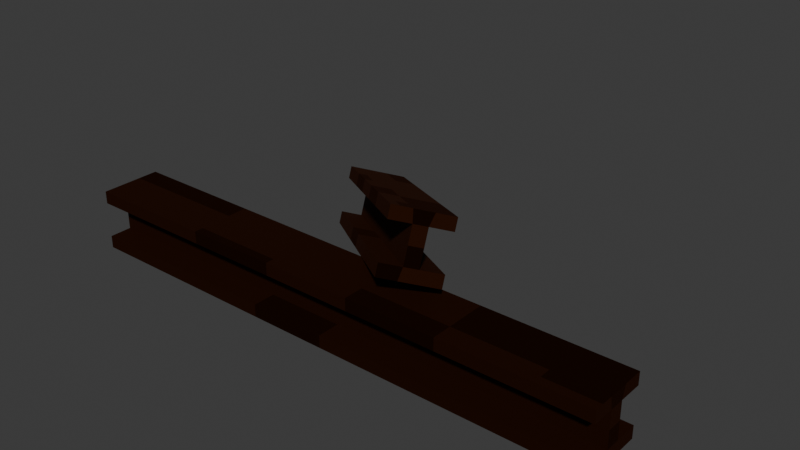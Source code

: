 # Source: beam_rust.blend  (saved by Blender 5.2.44; exported with 4.5.12 LTS)
import bpy
from mathutils import Matrix  # noqa: F401  (used for matrix-valued properties, if any)

bpy.ops.wm.read_factory_settings(use_empty=True)
scene = bpy.context.scene
scene.name = 'Scene'

# ---- collections
col_collection = bpy.data.collections.new('Collection'); scene.collection.children.link(col_collection)

# ---- materials (node trees are filled in below, after node groups)
mat_rust = bpy.data.materials.new('rust')
mat_rust_more = bpy.data.materials.new('Rust more')

# ---- material node trees
mat_rust.use_nodes = True; mat_rust.node_tree.nodes.clear()
_N = mat_rust.node_tree.nodes; _L = mat_rust.node_tree.links
n0 = _N.new('ShaderNodeBsdfPrincipled'); n0.name = 'Principled BSDF'; n0.location = (-178, 111)
n0.inputs[0].default_value = (0.04362, 0.01298, 0.004576, 1.0)
n0.inputs[1].default_value = 1.0
n0.inputs[2].default_value = 0.85
n0.inputs[10].default_value = 0.005
n1 = _N.new('ShaderNodeOutputMaterial'); n1.name = 'Material Output'; n1.location = (200, 100)
_L.new(n0.outputs[0], n1.inputs[0])
n1.is_active_output = True
mat_rust_more.use_nodes = True; mat_rust_more.node_tree.nodes.clear()
_N = mat_rust_more.node_tree.nodes; _L = mat_rust_more.node_tree.links
n0 = _N.new('ShaderNodeBsdfPrincipled'); n0.name = 'Principled BSDF'; n0.location = (-200, 100)
n0.inputs[0].default_value = (0.02386, 0.006783, 0.002232, 1.0)
n0.inputs[1].default_value = 1.0
n0.inputs[2].default_value = 1.0
n0.inputs[10].default_value = 0.005
n1 = _N.new('ShaderNodeOutputMaterial'); n1.name = 'Material Output'; n1.location = (200, 100)
_L.new(n0.outputs[0], n1.inputs[0])
n1.is_active_output = True

# ---- world
world_world = bpy.data.worlds.new('World'); scene.world = world_world
world_world.use_nodes = True; world_world.node_tree.nodes.clear()
_N = world_world.node_tree.nodes; _L = world_world.node_tree.links
n0 = _N.new('ShaderNodeOutputWorld'); n0.name = 'World Output'; n0.location = (300, 300)
n1 = _N.new('ShaderNodeBackground'); n1.name = 'Background'; n1.location = (10, 300)
n1.inputs[0].default_value = (0.05088, 0.05088, 0.05088, 1.0)
_L.new(n1.outputs[0], n0.inputs[0])
n0.is_active_output = True
world_world.color = (0.05088, 0.05088, 0.05088)
world_world.use_sun_shadow = False
world_world.sun_shadow_jitter_overblur = 0.0

# ---- meshes
me_cube = bpy.data.meshes.new('Cube')
me_cube.from_pydata([(0.4162, 0.4162, 0.8303), (0.4162, 0.4162, 0.6591), (0.4162, -0.4162, 0.8303), (0.4162, -0.4162, 0.6591), (-0.4162, 0.4162, 0.8303), (-0.4162, 0.4162, 0.6591), (-0.4162, -0.4162, 0.8303), (-0.4162, -0.4162, 0.6591), (-0.4162, 0.09373, 0.6591), (-0.4162, -0.1079, 0.6591), (0.4162, 0.1387, 0.8303), (0.4162, -0.1387, 0.8303), (-0.4162, -0.1387, 0.8303), (-0.4162, 0.1387, 0.8303), (0.4162, -0.1079, 0.6591), (0.4162, 0.09373, 0.6591), (-0.4162, 0.09373, 0.4135), (-0.4162, -0.1079, 0.4135), (0.4162, -0.1079, 0.4135), (0.4162, 0.09373, 0.4135), (0.4162, 0.4162, -0.003296), (0.4162, 0.4162, 0.1679), (0.4162, -0.4162, -0.003296), (0.4162, -0.4162, 0.1679), (-0.4162, 0.4162, -0.003296), (-0.4162, 0.4162, 0.1679), (-0.4162, -0.4162, -0.003296), (-0.4162, -0.4162, 0.1679), (-0.4162, 0.09373, 0.1679), (-0.4162, -0.1079, 0.1679), (0.4162, 0.1387, -0.003296), (0.4162, -0.1387, -0.003296), (-0.4162, -0.1387, -0.003296), (-0.4162, 0.1387, -0.003296), (0.4162, -0.1079, 0.1679), (0.4162, 0.09373, 0.1679), (0.3378, 0.4162, 0.6591), (0.199, 0.4162, 0.6591), (0.06029, 0.4162, 0.6591), (-0.07845, 0.4162, 0.6591), (-0.2172, 0.4162, 0.6591), (0.3378, -0.4162, 0.8303), (0.199, -0.4162, 0.8303), (0.06029, -0.4162, 0.8303), (-0.07845, -0.4162, 0.8303), (-0.2172, -0.4162, 0.8303), (-0.2172, -0.4162, 0.6591), (-0.07845, -0.4162, 0.6591), (0.06029, -0.4162, 0.6591), (0.199, -0.4162, 0.6591), (0.3378, -0.4162, 0.6591), (-0.2172, 0.4162, 0.8303), (-0.07845, 0.4162, 0.8303), (0.06029, 0.4162, 0.8303), (0.199, 0.4162, 0.8303), (0.3378, 0.4162, 0.8303), (0.3378, 0.09373, 0.6591), (0.199, 0.09373, 0.6591), (0.06029, 0.09373, 0.6591), (-0.07845, 0.09373, 0.6591), (-0.2172, 0.09373, 0.6591), (0.3378, -0.1079, 0.6591), (0.199, -0.1079, 0.6591), (0.06029, -0.1079, 0.6591), (-0.07845, -0.1079, 0.6591), (-0.2172, -0.1079, 0.6591), (-0.2172, 0.1387, 0.8303), (-0.07845, 0.1387, 0.8303), (0.06029, 0.1387, 0.8303), (0.199, 0.1387, 0.8303), (0.3378, 0.1387, 0.8303), (-0.2172, -0.1387, 0.8303), (-0.07845, -0.1387, 0.8303), (0.06029, -0.1387, 0.8303), (0.199, -0.1387, 0.8303), (0.3378, -0.1387, 0.8303), (0.3701, 0.4162, 0.1679), (0.2511, 0.4162, 0.1679), (0.1322, 0.4162, 0.1679), (0.0133, 0.4162, 0.1679), (-0.1056, 0.4162, 0.1679), (-0.2245, 0.4162, 0.1679), (0.3701, -0.4162, -0.003296), (0.2511, -0.4162, -0.003296), (0.1322, -0.4162, -0.003296), (0.0133, -0.4162, -0.003296), (-0.1056, -0.4162, -0.003296), (-0.2245, -0.4162, -0.003296), (-0.2245, -0.4162, 0.1679), (-0.1056, -0.4162, 0.1679), (0.0133, -0.4162, 0.1679), (0.1322, -0.4162, 0.1679), (0.2511, -0.4162, 0.1679), (0.3701, -0.4162, 0.1679), (-0.2245, 0.4162, -0.003296), (-0.1056, 0.4162, -0.003296), (0.0133, 0.4162, -0.003296), (0.1322, 0.4162, -0.003296), (0.2511, 0.4162, -0.003296), (0.3701, 0.4162, -0.003296), (0.3701, 0.09373, 0.1679), (0.2511, 0.09373, 0.1679), (0.1322, 0.09373, 0.1679), (0.0133, 0.09373, 0.1679), (-0.1056, 0.09373, 0.1679), (-0.2245, 0.09373, 0.1679), (0.3701, -0.1079, 0.1679), (0.2511, -0.1079, 0.1679), (0.1322, -0.1079, 0.1679), (0.0133, -0.1079, 0.1679), (-0.1056, -0.1079, 0.1679), (-0.2245, -0.1079, 0.1679), (-0.2245, 0.1387, -0.003296), (-0.1056, 0.1387, -0.003296), (0.0133, 0.1387, -0.003296), (0.1322, 0.1387, -0.003296), (0.2511, 0.1387, -0.003296), (0.3701, 0.1387, -0.003296), (-0.2245, -0.1387, -0.003296), (-0.1056, -0.1387, -0.003296), (0.0133, -0.1387, -0.003296), (0.1322, -0.1387, -0.003296), (0.2511, -0.1387, -0.003296), (0.3701, -0.1387, -0.003296), (-0.4162, -0.2824, 0.6591), (0.4162, -0.2958, 0.8303), (-0.4162, -0.2958, 0.8303), (0.4162, -0.2824, 0.6591), (-0.2172, -0.2824, 0.6591), (-0.07845, -0.2824, 0.6591), (0.06029, -0.2824, 0.6591), (0.199, -0.2824, 0.6591), (0.3378, -0.2824, 0.6591), (0.3378, -0.2958, 0.8303), (0.199, -0.2958, 0.8303), (0.06029, -0.2958, 0.8303), (-0.07845, -0.2958, 0.8303), (-0.2172, -0.2958, 0.8303)], [], [(137, 126, 6, 45), (46, 45, 6, 7), (8, 13, 4, 5), (132, 127, 3, 50), (127, 125, 2, 3), (36, 55, 0, 1), (1, 0, 10, 15), (15, 10, 11, 14), (36, 1, 15, 56), (14, 61, 62, 63, 64, 65, 9, 17, 18), (124, 126, 12, 9), (9, 12, 13, 8), (51, 4, 13, 66), (66, 13, 12, 71), (16, 19, 18, 17), (15, 14, 18, 19), (9, 8, 16, 17), (8, 60, 59, 58, 57, 56, 15, 19, 16), (118, 87, 26, 32), (88, 27, 26, 87), (28, 25, 24, 33), (106, 93, 23, 34), (34, 23, 22, 31), (76, 21, 20, 99), (21, 35, 30, 20), (35, 34, 31, 30), (76, 100, 35, 21), (34, 18, 17, 29, 111, 110, 109, 108, 107, 106), (27, 29, 32, 26), (29, 28, 33, 32), (94, 112, 33, 24), (112, 118, 32, 33), (35, 19, 18, 34), (29, 17, 16, 28), (28, 16, 19, 35, 100, 101, 102, 103, 104, 105), (10, 70, 75, 11), (70, 69, 74, 75), (69, 68, 73, 74), (68, 67, 72, 73), (67, 66, 71, 72), (0, 55, 70, 10), (55, 54, 69, 70), (54, 53, 68, 69), (53, 52, 67, 68), (52, 51, 66, 67), (5, 40, 60, 8), (40, 39, 59, 60), (39, 38, 58, 59), (38, 37, 57, 58), (37, 36, 56, 57), (5, 4, 51, 40), (40, 51, 52, 39), (39, 52, 53, 38), (38, 53, 54, 37), (37, 54, 55, 36), (124, 128, 46, 7), (128, 129, 47, 46), (129, 130, 48, 47), (130, 131, 49, 48), (131, 132, 50, 49), (3, 2, 41, 50), (50, 41, 42, 49), (49, 42, 43, 48), (48, 43, 44, 47), (47, 44, 45, 46), (125, 133, 41, 2), (133, 134, 42, 41), (134, 135, 43, 42), (135, 136, 44, 43), (136, 137, 45, 44), (30, 31, 123, 117), (117, 123, 122, 116), (116, 122, 121, 115), (115, 121, 120, 114), (114, 120, 119, 113), (113, 119, 118, 112), (20, 30, 117, 99), (99, 117, 116, 98), (98, 116, 115, 97), (97, 115, 114, 96), (96, 114, 113, 95), (95, 113, 112, 94), (25, 28, 105, 81), (81, 105, 104, 80), (80, 104, 103, 79), (79, 103, 102, 78), (78, 102, 101, 77), (77, 101, 100, 76), (25, 81, 94, 24), (81, 80, 95, 94), (80, 79, 96, 95), (79, 78, 97, 96), (78, 77, 98, 97), (77, 76, 99, 98), (29, 27, 88, 111), (111, 88, 89, 110), (110, 89, 90, 109), (109, 90, 91, 108), (108, 91, 92, 107), (107, 92, 93, 106), (23, 93, 82, 22), (93, 92, 83, 82), (92, 91, 84, 83), (91, 90, 85, 84), (90, 89, 86, 85), (89, 88, 87, 86), (31, 22, 82, 123), (123, 82, 83, 122), (122, 83, 84, 121), (121, 84, 85, 120), (120, 85, 86, 119), (119, 86, 87, 118), (72, 71, 137, 136), (73, 72, 136, 135), (74, 73, 135, 134), (75, 74, 134, 133), (11, 75, 133, 125), (62, 61, 132, 131), (63, 62, 131, 130), (64, 63, 130, 129), (65, 64, 129, 128), (9, 65, 128, 124), (7, 6, 126, 124), (14, 11, 125, 127), (61, 14, 127, 132), (71, 12, 126, 137)])
me_cube.polygons.foreach_set('material_index', [0, 0, 0, 0, 0, 0, 0, 1, 0, 0, 1, 0, 1, 0, 0, 0, 0, 1, 0, 0, 0, 0, 1, 0, 0, 0, 0, 0, 0, 0, 0, 0, 1, 1, 1, 1, 1, 0, 0, 0, 1, 1, 0, 0, 0, 0, 0, 0, 0, 0, 1, 0, 0, 0, 0, 0, 0, 0, 0, 0, 0, 0, 1, 0, 1, 0, 0, 1, 0, 1, 0, 0, 0, 0, 0, 0, 0, 0, 0, 0, 0, 0, 0, 0, 0, 0, 0, 0, 0, 0, 0, 1, 0, 0, 0, 0, 1, 0, 0, 0, 0, 0, 0, 0, 1, 0, 0, 0, 0, 0, 0, 0, 0, 0, 1, 0, 1, 0, 0, 0, 0, 0, 0, 0, 0, 0])
_uv = me_cube.uv_layers.new(name='UVMap')
_uv.uv.foreach_set('vector', [0.8152, 0.7138, 0.875, 0.7138, 0.875, 0.75, 0.8152, 0.75, 0.375, 0.9402, 0.625, 0.9402, 0.625, 1.0, 0.375, 1.0, 0.375, 0.1532, 0.625, 0.1667, 0.625, 0.25, 0.375, 0.25, 0.3514, 0.7098, 0.375, 0.7098, 0.375, 0.75, 0.3514, 0.75, 0.375, 0.7098, 0.625, 0.7138, 0.625, 0.75, 0.375, 0.75, 0.375, 0.4764, 0.625, 0.4764, 0.625, 0.5, 0.375, 0.5, 0.375, 0.5, 0.625, 0.5, 0.625, 0.5833, 0.375, 0.5968, 0.375, 0.5968, 0.625, 0.5833, 0.625, 0.6667, 0.375, 0.6574, 0.3514, 0.5, 0.375, 0.5, 0.375, 0.5968, 0.3514, 0.5968, 0.375, 0.6574, 0.3514, 0.6574, 0.3098, 0.6574, 0.2681, 0.6574, 0.2264, 0.6574, 0.1848, 0.6574, 0.125, 0.6574, 0.125, 0.6574, 0.375, 0.6574, 0.375, 0.04019, 0.625, 0.03617, 0.625, 0.08333, 0.375, 0.09259, 0.375, 0.09259, 0.625, 0.08333, 0.625, 0.1667, 0.375, 0.1532, 0.8152, 0.5, 0.875, 0.5, 0.875, 0.5833, 0.8152, 0.5833, 0.8152, 0.5833, 0.875, 0.5833, 0.875, 0.6667, 0.8152, 0.6667, 0.125, 0.5968, 0.375, 0.5968, 0.375, 0.6574, 0.125, 0.6574, 0.375, 0.5968, 0.375, 0.6574, 0.375, 0.6574, 0.375, 0.5968, 0.375, 0.09259, 0.375, 0.1532, 0.375, 0.1532, 0.375, 0.09259, 0.125, 0.5968, 0.1848, 0.5968, 0.2264, 0.5968, 0.2681, 0.5968, 0.3098, 0.5968, 0.3514, 0.5968, 0.375, 0.5968, 0.375, 0.5968, 0.125, 0.5968, 0.8174, 0.6667, 0.8174, 0.75, 0.875, 0.75, 0.875, 0.6667, 0.375, 0.9424, 0.375, 1.0, 0.625, 1.0, 0.625, 0.9424, 0.375, 0.1532, 0.375, 0.25, 0.625, 0.25, 0.625, 0.1667, 0.3611, 0.6574, 0.3611, 0.75, 0.375, 0.75, 0.375, 0.6574, 0.375, 0.6574, 0.375, 0.75, 0.625, 0.75, 0.625, 0.6667, 0.375, 0.4861, 0.375, 0.5, 0.625, 0.5, 0.625, 0.4861, 0.375, 0.5, 0.375, 0.5968, 0.625, 0.5833, 0.625, 0.5, 0.375, 0.5968, 0.375, 0.6574, 0.625, 0.6667, 0.625, 0.5833, 0.3611, 0.5, 0.3611, 0.5968, 0.375, 0.5968, 0.375, 0.5, 0.375, 0.6574, 0.375, 0.6574, 0.125, 0.6574, 0.125, 0.6574, 0.1826, 0.6574, 0.2183, 0.6574, 0.254, 0.6574, 0.2897, 0.6574, 0.3254, 0.6574, 0.3611, 0.6574, 0.375, 0.0, 0.375, 0.09259, 0.625, 0.08333, 0.625, 0.0, 0.375, 0.09259, 0.375, 0.1532, 0.625, 0.1667, 0.625, 0.08333, 0.8174, 0.5, 0.8174, 0.5833, 0.875, 0.5833, 0.875, 0.5, 0.8174, 0.5833, 0.8174, 0.6667, 0.875, 0.6667, 0.875, 0.5833, 0.375, 0.5968, 0.375, 0.5968, 0.375, 0.6574, 0.375, 0.6574, 0.375, 0.09259, 0.375, 0.09259, 0.375, 0.1532, 0.375, 0.1532, 0.125, 0.5968, 0.125, 0.5968, 0.375, 0.5968, 0.375, 0.5968, 0.3611, 0.5968, 0.3254, 0.5968, 0.2897, 0.5968, 0.254, 0.5968, 0.2183, 0.5968, 0.1826, 0.5968, 0.625, 0.5833, 0.6486, 0.5833, 0.6486, 0.6667, 0.625, 0.6667, 0.6486, 0.5833, 0.6902, 0.5833, 0.6902, 0.6667, 0.6486, 0.6667, 0.6902, 0.5833, 0.7319, 0.5833, 0.7319, 0.6667, 0.6902, 0.6667, 0.7319, 0.5833, 0.7736, 0.5833, 0.7736, 0.6667, 0.7319, 0.6667, 0.7736, 0.5833, 0.8152, 0.5833, 0.8152, 0.6667, 0.7736, 0.6667, 0.625, 0.5, 0.6486, 0.5, 0.6486, 0.5833, 0.625, 0.5833, 0.6486, 0.5, 0.6902, 0.5, 0.6902, 0.5833, 0.6486, 0.5833, 0.6902, 0.5, 0.7319, 0.5, 0.7319, 0.5833, 0.6902, 0.5833, 0.7319, 0.5, 0.7736, 0.5, 0.7736, 0.5833, 0.7319, 0.5833, 0.7736, 0.5, 0.8152, 0.5, 0.8152, 0.5833, 0.7736, 0.5833, 0.125, 0.5, 0.1848, 0.5, 0.1848, 0.5968, 0.125, 0.5968, 0.1848, 0.5, 0.2264, 0.5, 0.2264, 0.5968, 0.1848, 0.5968, 0.2264, 0.5, 0.2681, 0.5, 0.2681, 0.5968, 0.2264, 0.5968, 0.2681, 0.5, 0.3098, 0.5, 0.3098, 0.5968, 0.2681, 0.5968, 0.3098, 0.5, 0.3514, 0.5, 0.3514, 0.5968, 0.3098, 0.5968, 0.375, 0.25, 0.625, 0.25, 0.625, 0.3098, 0.375, 0.3098, 0.375, 0.3098, 0.625, 0.3098, 0.625, 0.3514, 0.375, 0.3514, 0.375, 0.3514, 0.625, 0.3514, 0.625, 0.3931, 0.375, 0.3931, 0.375, 0.3931, 0.625, 0.3931, 0.625, 0.4348, 0.375, 0.4348, 0.375, 0.4348, 0.625, 0.4348, 0.625, 0.4764, 0.375, 0.4764, 0.125, 0.7098, 0.1848, 0.7098, 0.1848, 0.75, 0.125, 0.75, 0.1848, 0.7098, 0.2264, 0.7098, 0.2264, 0.75, 0.1848, 0.75, 0.2264, 0.7098, 0.2681, 0.7098, 0.2681, 0.75, 0.2264, 0.75, 0.2681, 0.7098, 0.3098, 0.7098, 0.3098, 0.75, 0.2681, 0.75, 0.3098, 0.7098, 0.3514, 0.7098, 0.3514, 0.75, 0.3098, 0.75, 0.375, 0.75, 0.625, 0.75, 0.625, 0.7736, 0.375, 0.7736, 0.375, 0.7736, 0.625, 0.7736, 0.625, 0.8152, 0.375, 0.8152, 0.375, 0.8152, 0.625, 0.8152, 0.625, 0.8569, 0.375, 0.8569, 0.375, 0.8569, 0.625, 0.8569, 0.625, 0.8986, 0.375, 0.8986, 0.375, 0.8986, 0.625, 0.8986, 0.625, 0.9402, 0.375, 0.9402, 0.625, 0.7138, 0.6486, 0.7138, 0.6486, 0.75, 0.625, 0.75, 0.6486, 0.7138, 0.6902, 0.7138, 0.6902, 0.75, 0.6486, 0.75, 0.6902, 0.7138, 0.7319, 0.7138, 0.7319, 0.75, 0.6902, 0.75, 0.7319, 0.7138, 0.7736, 0.7138, 0.7736, 0.75, 0.7319, 0.75, 0.7736, 0.7138, 0.8152, 0.7138, 0.8152, 0.75, 0.7736, 0.75, 0.625, 0.5833, 0.625, 0.6667, 0.6389, 0.6667, 0.6389, 0.5833, 0.6389, 0.5833, 0.6389, 0.6667, 0.6746, 0.6667, 0.6746, 0.5833, 0.6746, 0.5833, 0.6746, 0.6667, 0.7103, 0.6667, 0.7103, 0.5833, 0.7103, 0.5833, 0.7103, 0.6667, 0.746, 0.6667, 0.746, 0.5833, 0.746, 0.5833, 0.746, 0.6667, 0.7817, 0.6667, 0.7817, 0.5833, 0.7817, 0.5833, 0.7817, 0.6667, 0.8174, 0.6667, 0.8174, 0.5833, 0.625, 0.5, 0.625, 0.5833, 0.6389, 0.5833, 0.6389, 0.5, 0.6389, 0.5, 0.6389, 0.5833, 0.6746, 0.5833, 0.6746, 0.5, 0.6746, 0.5, 0.6746, 0.5833, 0.7103, 0.5833, 0.7103, 0.5, 0.7103, 0.5, 0.7103, 0.5833, 0.746, 0.5833, 0.746, 0.5, 0.746, 0.5, 0.746, 0.5833, 0.7817, 0.5833, 0.7817, 0.5, 0.7817, 0.5, 0.7817, 0.5833, 0.8174, 0.5833, 0.8174, 0.5, 0.125, 0.5, 0.125, 0.5968, 0.1826, 0.5968, 0.1826, 0.5, 0.1826, 0.5, 0.1826, 0.5968, 0.2183, 0.5968, 0.2183, 0.5, 0.2183, 0.5, 0.2183, 0.5968, 0.254, 0.5968, 0.254, 0.5, 0.254, 0.5, 0.254, 0.5968, 0.2897, 0.5968, 0.2897, 0.5, 0.2897, 0.5, 0.2897, 0.5968, 0.3254, 0.5968, 0.3254, 0.5, 0.3254, 0.5, 0.3254, 0.5968, 0.3611, 0.5968, 0.3611, 0.5, 0.375, 0.25, 0.375, 0.3076, 0.625, 0.3076, 0.625, 0.25, 0.375, 0.3076, 0.375, 0.3433, 0.625, 0.3433, 0.625, 0.3076, 0.375, 0.3433, 0.375, 0.379, 0.625, 0.379, 0.625, 0.3433, 0.375, 0.379, 0.375, 0.4147, 0.625, 0.4147, 0.625, 0.379, 0.375, 0.4147, 0.375, 0.4504, 0.625, 0.4504, 0.625, 0.4147, 0.375, 0.4504, 0.375, 0.4861, 0.625, 0.4861, 0.625, 0.4504, 0.125, 0.6574, 0.125, 0.75, 0.1826, 0.75, 0.1826, 0.6574, 0.1826, 0.6574, 0.1826, 0.75, 0.2183, 0.75, 0.2183, 0.6574, 0.2183, 0.6574, 0.2183, 0.75, 0.254, 0.75, 0.254, 0.6574, 0.254, 0.6574, 0.254, 0.75, 0.2897, 0.75, 0.2897, 0.6574, 0.2897, 0.6574, 0.2897, 0.75, 0.3254, 0.75, 0.3254, 0.6574, 0.3254, 0.6574, 0.3254, 0.75, 0.3611, 0.75, 0.3611, 0.6574, 0.375, 0.75, 0.375, 0.7639, 0.625, 0.7639, 0.625, 0.75, 0.375, 0.7639, 0.375, 0.7996, 0.625, 0.7996, 0.625, 0.7639, 0.375, 0.7996, 0.375, 0.8353, 0.625, 0.8353, 0.625, 0.7996, 0.375, 0.8353, 0.375, 0.871, 0.625, 0.871, 0.625, 0.8353, 0.375, 0.871, 0.375, 0.9067, 0.625, 0.9067, 0.625, 0.871, 0.375, 0.9067, 0.375, 0.9424, 0.625, 0.9424, 0.625, 0.9067, 0.625, 0.6667, 0.625, 0.75, 0.6389, 0.75, 0.6389, 0.6667, 0.6389, 0.6667, 0.6389, 0.75, 0.6746, 0.75, 0.6746, 0.6667, 0.6746, 0.6667, 0.6746, 0.75, 0.7103, 0.75, 0.7103, 0.6667, 0.7103, 0.6667, 0.7103, 0.75, 0.746, 0.75, 0.746, 0.6667, 0.746, 0.6667, 0.746, 0.75, 0.7817, 0.75, 0.7817, 0.6667, 0.7817, 0.6667, 0.7817, 0.75, 0.8174, 0.75, 0.8174, 0.6667, 0.7736, 0.6667, 0.8152, 0.6667, 0.8152, 0.7138, 0.7736, 0.7138, 0.7319, 0.6667, 0.7736, 0.6667, 0.7736, 0.7138, 0.7319, 0.7138, 0.6902, 0.6667, 0.7319, 0.6667, 0.7319, 0.7138, 0.6902, 0.7138, 0.6486, 0.6667, 0.6902, 0.6667, 0.6902, 0.7138, 0.6486, 0.7138, 0.625, 0.6667, 0.6486, 0.6667, 0.6486, 0.7138, 0.625, 0.7138, 0.3098, 0.6574, 0.3514, 0.6574, 0.3514, 0.7098, 0.3098, 0.7098, 0.2681, 0.6574, 0.3098, 0.6574, 0.3098, 0.7098, 0.2681, 0.7098, 0.2264, 0.6574, 0.2681, 0.6574, 0.2681, 0.7098, 0.2264, 0.7098, 0.1848, 0.6574, 0.2264, 0.6574, 0.2264, 0.7098, 0.1848, 0.7098, 0.125, 0.6574, 0.1848, 0.6574, 0.1848, 0.7098, 0.125, 0.7098, 0.375, 0.0, 0.625, 0.0, 0.625, 0.03617, 0.375, 0.04019, 0.375, 0.6574, 0.625, 0.6667, 0.625, 0.7138, 0.375, 0.7098, 0.3514, 0.6574, 0.375, 0.6574, 0.375, 0.7098, 0.3514, 0.7098, 0.8152, 0.6667, 0.875, 0.6667, 0.875, 0.7138, 0.8152, 0.7138])
me_cube.materials.append(mat_rust)
me_cube.materials.append(mat_rust_more)
me_cube.use_mirror_vertex_groups = False
me_cube.update()

# ---- objects
ob_beam_col = bpy.data.objects.new('beam-col', me_cube)
ob_beam_001_col = bpy.data.objects.new('beam.001-col', me_cube)

# ---- transforms, parenting, visibility, modifiers, constraints
ob_beam_col.location = (-0.02758, 0.199, 0.1059)
ob_beam_col.scale = (5.583, 0.6221, 0.6221)
ob_beam_col.lock_rotations_4d = False
ob_beam_col.empty_display_type = 'ARROWS'
ob_beam_col.lineart.crease_threshold = 0.0
ob_beam_001_col.location = (-0.1184, 0.8543, 0.4546)
ob_beam_001_col.rotation_euler = (-0.2659, -0.3077, -0.7132)
ob_beam_001_col.scale = (2.777, 0.562, 0.6042)
ob_beam_001_col.lock_rotations_4d = False
ob_beam_001_col.empty_display_type = 'ARROWS'
ob_beam_001_col.lineart.crease_threshold = 0.0

# ---- collection membership
col_collection.objects.link(ob_beam_col)
col_collection.objects.link(ob_beam_001_col)

# ---- scene / render settings (as saved in the file)
scene.frame_start = 1; scene.frame_end = 250; scene.frame_set(1)
scene.render.engine = 'BLENDER_EEVEE_NEXT'
scene.render.bake_bias = 0.0
scene.render.bake_samples = 0
scene.cycles.sampling_pattern = 'TABULATED_SOBOL'
scene.eevee.fast_gi_thickness_near = 0.1
scene.eevee.fast_gi_thickness_far = 0.0
bpy.context.view_layer.update()

# ---- added for rendering (the .blend has no active camera and no usable light): camera, sun
cam_auto = bpy.data.cameras.new('AutoCamera')
cam_auto.lens = 50.0
cam_auto.sensor_width = 36.0
cam_auto.clip_end = 1000.0
ob_auto_camera = bpy.data.objects.new('AutoCamera', cam_auto)
scene.collection.objects.link(ob_auto_camera)
ob_auto_camera.location = (4.79775, -4.85581, 4.54465)
ob_auto_camera.rotation_euler = (1.09748, -7.21219e-08, 0.694738)
scene.camera = ob_auto_camera
light_auto_sun = bpy.data.lights.new('AutoSun', 'SUN')
light_auto_sun.energy = 3.0
light_auto_sun.angle = 0.0523599
ob_auto_sun = bpy.data.objects.new('AutoSun', light_auto_sun)
scene.collection.objects.link(ob_auto_sun)
ob_auto_sun.rotation_euler = (0.872665, 0.174533, 0.523599)
bpy.context.view_layer.update()

